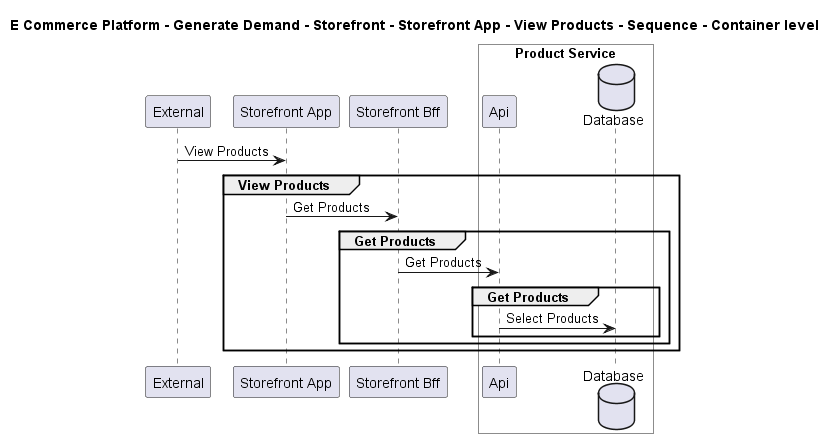

The diagram above was rendered by PlantUML. Its source (embedded in the PNG):
@startuml

title E Commerce Platform - Generate Demand - Storefront - Storefront App - View Products - Sequence - Container level

participant "External" as C4InterFlow.SoftwareSystems.ExternalSystem
participant "Storefront App" as ECommercePlatform.GenerateDemand.Storefront.SoftwareSystems.StorefrontApp
participant "Storefront Bff" as ECommercePlatform.GenerateDemand.Storefront.SoftwareSystems.StorefrontBff

box "Product Service" #White
    participant "Api" as ECommercePlatform.CreateProduct.ProductInformationManagement.SoftwareSystems.ProductService.Containers.Api
    database "Database" as ECommercePlatform.CreateProduct.ProductInformationManagement.SoftwareSystems.ProductService.Containers.Database
end box


C4InterFlow.SoftwareSystems.ExternalSystem -> ECommercePlatform.GenerateDemand.Storefront.SoftwareSystems.StorefrontApp : View Products
group View Products
ECommercePlatform.GenerateDemand.Storefront.SoftwareSystems.StorefrontApp -> ECommercePlatform.GenerateDemand.Storefront.SoftwareSystems.StorefrontBff : Get Products
group Get Products
ECommercePlatform.GenerateDemand.Storefront.SoftwareSystems.StorefrontBff -> ECommercePlatform.CreateProduct.ProductInformationManagement.SoftwareSystems.ProductService.Containers.Api : Get Products
group Get Products
ECommercePlatform.CreateProduct.ProductInformationManagement.SoftwareSystems.ProductService.Containers.Api -> ECommercePlatform.CreateProduct.ProductInformationManagement.SoftwareSystems.ProductService.Containers.Database : Select Products
end
end
end


@enduml